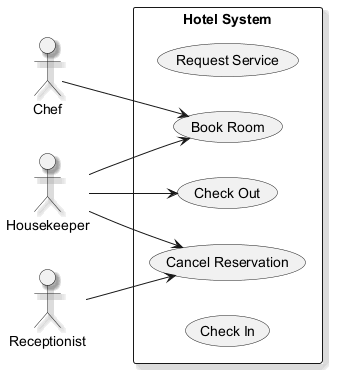

The diagram above was rendered by PlantUML. Its source (embedded in the PNG):
@startuml
skinparam shadowing true
left to right direction
actor "Chef" as C
actor "Housekeeper" as H
actor "Receptionist" as R
rectangle "Hotel System" {
  usecase "Request Service" as UC_RequestService
  usecase "Book Room" as UC_BookRoom
  usecase "Check Out" as UC_CheckOut
  usecase "Cancel Reservation" as UC_CancelReservation
  usecase "Check In" as UC_CheckIn
}
C --> UC_BookRoom
H --> UC_BookRoom
H --> UC_CancelReservation
H --> UC_CheckOut
R --> UC_CancelReservation
@enduml